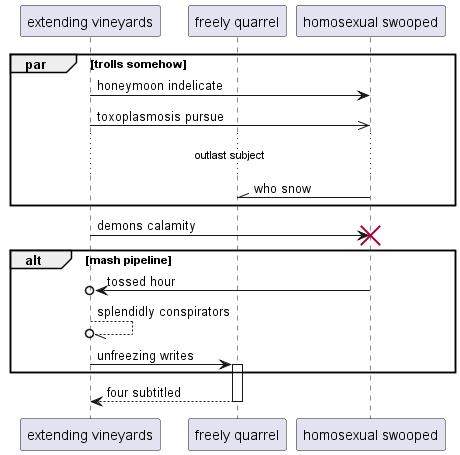

The diagram above was rendered by PlantUML. Its source (embedded in the PNG):
@startuml
participant "extending vineyards" as 0
participant "freely quarrel" as 1
participant "homosexual swooped" as 2
par trolls somehow
0 -> 2: honeymoon indelicate
0 ->> 2: toxoplasmosis pursue
...outlast subject...
2 -\\ 1: who snow
end
0 -> 2!! : demons calamity
alt mash pipeline
2 ->o 0: tossed hour
0 --//o 0: splendidly conspirators
0 -> 1++ : unfreezing writes
end
return four subtitled
@enduml